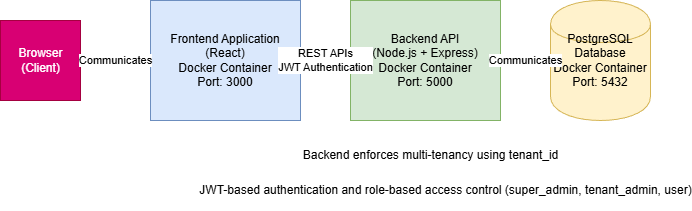

The diagram above was exported from draw.io. Its source (the exported page's mxGraphModel, read from the mxfile embedded in the PNG):
<mxGraphModel dx="1042" dy="562" grid="1" gridSize="10" guides="1" tooltips="1" connect="1" arrows="1" fold="1" page="1" pageScale="1" pageWidth="850" pageHeight="1100" math="0" shadow="0">
  <root>
    <mxCell id="0" />
    <mxCell id="1" parent="0" />
    <mxCell id="g7wGCO89YpLtacD1oAdx-8" parent="1" style="shape=mxgraph.aws3.User;html=1;fillColor=#D80073;fontColor=#ffffff;strokeColor=#A50040;" value="Browser&lt;br&gt;(Client)" vertex="1">
      <mxGeometry height="80" width="80" x="20" y="130" as="geometry" />
    </mxCell>
    <mxCell id="g7wGCO89YpLtacD1oAdx-9" parent="1" style="rounded=0;whiteSpace=wrap;html=1;fillColor=#dae8fc;strokeColor=#6c8ebf;" value="Frontend Application&lt;br&gt;(React)&lt;br&gt;Docker Container&lt;br&gt;Port: 3000" vertex="1">
      <mxGeometry height="120" width="150" x="170" y="110" as="geometry" />
    </mxCell>
    <mxCell id="g7wGCO89YpLtacD1oAdx-10" parent="1" style="rounded=0;whiteSpace=wrap;html=1;fillColor=#d5e8d4;strokeColor=#82b366;" value="Backend API&lt;br&gt;(Node.js + Express)&lt;br&gt;Docker Container&lt;br&gt;Port: 5000" vertex="1">
      <mxGeometry height="120" width="150" x="370" y="110" as="geometry" />
    </mxCell>
    <mxCell id="g7wGCO89YpLtacD1oAdx-11" parent="1" style="shape=cylinder;whiteSpace=wrap;html=1;backgroundOutline=1;fillColor=#fff2cc;strokeColor=#d6b656;" value="PostgreSQL Database&lt;br&gt;Docker Container&lt;br&gt;Port: 5432" vertex="1">
      <mxGeometry height="120" width="100" x="570" y="110" as="geometry" />
    </mxCell>
    <mxCell id="g7wGCO89YpLtacD1oAdx-12" edge="1" parent="1" source="g7wGCO89YpLtacD1oAdx-8" style="endArrow=classic;html=1;rounded=0;exitX=1;exitY=0.5;entryX=0;entryY=0.5;" target="g7wGCO89YpLtacD1oAdx-9" value="Communicates">
      <mxGeometry height="50" relative="1" width="50" as="geometry">
        <mxPoint x="130" y="170" as="sourcePoint" />
        <mxPoint x="180" y="170" as="targetPoint" />
      </mxGeometry>
    </mxCell>
    <mxCell id="g7wGCO89YpLtacD1oAdx-13" edge="1" parent="1" source="g7wGCO89YpLtacD1oAdx-9" style="endArrow=classic;html=1;rounded=0;exitX=1;exitY=0.5;entryX=0;entryY=0.5;" target="g7wGCO89YpLtacD1oAdx-10" value="REST APIs&lt;br&gt;JWT Authentication">
      <mxGeometry height="50" relative="1" width="50" as="geometry">
        <mxPoint x="340" y="170" as="sourcePoint" />
        <mxPoint x="390" y="170" as="targetPoint" />
      </mxGeometry>
    </mxCell>
    <mxCell id="g7wGCO89YpLtacD1oAdx-14" edge="1" parent="1" source="g7wGCO89YpLtacD1oAdx-10" style="endArrow=classic;html=1;rounded=0;exitX=1;exitY=0.5;entryX=0;entryY=0.5;" target="g7wGCO89YpLtacD1oAdx-11" value="Communicates">
      <mxGeometry height="50" relative="1" width="50" as="geometry">
        <mxPoint x="540" y="170" as="sourcePoint" />
        <mxPoint x="590" y="170" as="targetPoint" />
      </mxGeometry>
    </mxCell>
    <mxCell id="g7wGCO89YpLtacD1oAdx-15" parent="1" style="text;html=1;align=center;verticalAlign=middle;resizable=0;points=[];autosize=1;strokeColor=none;fillColor=none;" value="Backend enforces multi-tenancy using tenant_id" vertex="1">
      <mxGeometry height="30" width="220" x="340" y="250" as="geometry" />
    </mxCell>
    <mxCell id="g7wGCO89YpLtacD1oAdx-16" parent="1" style="text;html=1;align=center;verticalAlign=middle;resizable=0;points=[];autosize=1;strokeColor=none;fillColor=none;" value="JWT-based authentication and role-based access control (super_admin, tenant_admin, user)" vertex="1">
      <mxGeometry height="40" width="390" x="270" y="280" as="geometry" />
    </mxCell>
  </root>
</mxGraphModel>